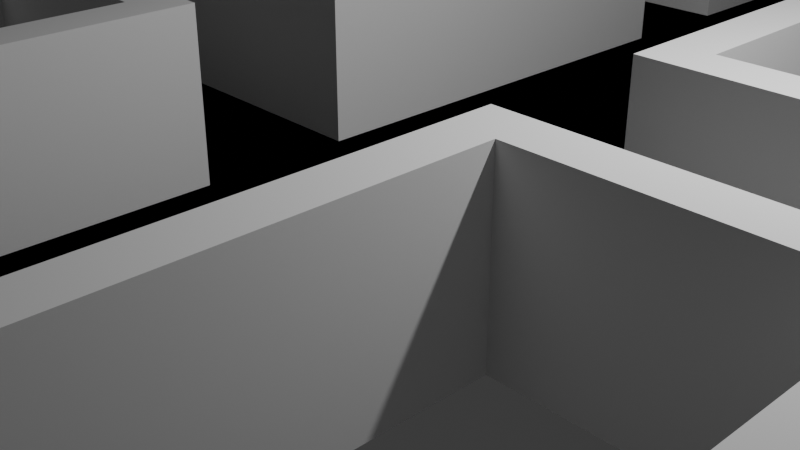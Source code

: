 # Source: level1.blend  (saved by Blender 4.2.66; exported with 4.5.12 LTS)
import bpy
from mathutils import Matrix  # noqa: F401  (used for matrix-valued properties, if any)

bpy.ops.wm.read_factory_settings(use_empty=True)
scene = bpy.context.scene
scene.name = 'Scene'

# ---- collections
col_collection = bpy.data.collections.new('Collection'); scene.collection.children.link(col_collection)

# ---- world
world_world = bpy.data.worlds.new('World'); scene.world = world_world
world_world.use_nodes = True; world_world.node_tree.nodes.clear()
_N = world_world.node_tree.nodes; _L = world_world.node_tree.links
n0 = _N.new('ShaderNodeOutputWorld'); n0.name = 'World Output'; n0.location = (300, 300)
n1 = _N.new('ShaderNodeBackground'); n1.name = 'Background'; n1.location = (10, 300)
n1.inputs[0].default_value = (0.05088, 0.05088, 0.05088, 1.0)
_L.new(n1.outputs[0], n0.inputs[0])
n0.is_active_output = True
world_world.color = (0.05088, 0.05088, 0.05088)
world_world.sun_shadow_jitter_overblur = 0.0

# ---- cameras
cam_camera = bpy.data.cameras.new('Camera')
cam_camera.clip_end = 100.0
cam_camera.ortho_scale = 7.314

# ---- lights
light_light = bpy.data.lights.new('Light', 'POINT')
light_light.energy = 1000.0
light_light.shadow_soft_size = 0.1

# ---- meshes
me_floor_001 = bpy.data.meshes.new('Floor.001')
me_floor_001.from_pydata([(-2.5, -10.0, 0.0), (2.5, -10.0, 0.0), (-2.5, 10.0, 0.0), (2.5, 10.0, 0.0), (-2.5, 9.2, 0.0), (-2.5, 6.413, 0.0), (-2.5, 1.403, 0.0), (-2.5, -1.417, 0.0), (2.5, -1.417, 0.0), (2.5, 1.403, 0.0), (2.5, 6.413, 0.0), (2.5, 9.2, 0.0), (5.5, -1.417, 0.0), (5.5, 1.403, 0.0), (-5.5, 1.409, 0.0), (-5.5, -1.39, 0.0), (5.5, 6.413, 0.0), (5.5, 9.2, 0.0), (-5.5, 9.2, 0.0), (-5.5, 6.413, 0.0), (10.5, -1.417, 0.0), (10.5, 1.403, 0.0), (5.5, 4.0, 0.0), (10.5, 4.0, 0.0), (5.5, -4.0, 0.0), (10.5, -4.0, 0.0), (10.5, 6.413, 0.0), (10.5, 9.2, 0.0), (5.5, 10.0, 0.0), (10.5, 10.0, 0.0), (5.5, 5.0, 0.0), (10.5, 5.0, 0.0), (-10.5, 9.2, 0.0), (-10.5, 6.413, 0.0), (-5.5, 10.0, 0.0), (-10.5, 10.0, 0.0), (-10.5, 1.416, 0.0), (-10.5, -1.362, 0.0), (-5.5, -2.314, 0.0), (-10.5, -2.286, 0.0), (-5.575, 13.0, 0.0), (5.575, 13.0, 0.0), (0.0, -10.0, 0.0), (0.0, 10.0, 0.0), (0.0, -1.417, 0.0), (0.0, 1.403, 0.0), (0.0, 6.413, 0.0), (0.0, 9.2, 0.0), (0.0, 18.48, 0.0), (-2.0, -0.9217, 0.0), (-2.0, -9.5, 0.0), (0.0, -9.5, 0.0), (2.0, -9.5, 0.0), (2.0, 8.7, 0.0), (2.0, 10.21, 0.0), (-2.0, 10.21, 0.0), (-2.0, 8.7, 0.0), (-2.0, 6.913, 0.0), (-2.0, 0.9014, 0.0), (2.0, -0.9172, 0.0), (2.0, 0.9025, 0.0), (2.0, 6.913, 0.0), (6.0, 0.9025, 0.0), (6.0, -0.9172, 0.0), (-6.0, -0.885, 0.0), (-6.0, 0.9102, 0.0), (6.0, 8.7, 0.0), (6.0, 6.913, 0.0), (-6.0, 6.913, 0.0), (-6.0, 8.7, 0.0), (10.0, -1.417, 0.0), (10.0, 1.403, 0.0), (10.0, 3.5, 0.0), (6.0, 3.5, 0.0), (6.0, -3.5, 0.0), (10.0, -3.5, 0.0), (10.0, 6.413, 0.0), (10.0, 9.2, 0.0), (10.0, 9.5, 0.0), (6.0, 9.5, 0.0), (6.0, 5.5, 0.0), (10.0, 5.5, 0.0), (-10.0, 9.2, 0.0), (-10.0, 6.413, 0.0), (-6.0, 9.5, 0.0), (-10.0, 9.5, 0.0), (-10.0, 1.416, 0.0), (-10.0, -1.362, 0.0), (-10.0, -1.789, 0.0), (-6.0, -1.811, 0.0), (0.0, 17.78, 0.0), (-4.861, 13.0, 0.0), (4.861, 13.0, 0.0), (-2.0, -0.9217, 2.0), (-2.0, -9.5, 2.0), (0.0, -9.5, 2.0), (2.0, -9.5, 2.0), (2.0, 8.7, 2.0), (2.0, 10.21, 2.0), (-2.0, 10.21, 2.0), (-2.0, 8.7, 2.0), (-2.0, 6.913, 2.0), (-2.0, 0.9014, 2.0), (2.0, -0.9172, 2.0), (2.0, 0.9025, 2.0), (2.0, 6.913, 2.0), (6.0, 0.9025, 2.0), (6.0, -0.9172, 2.0), (-6.0, -0.885, 2.0), (-6.0, 0.9102, 2.0), (6.0, 8.7, 2.0), (6.0, 6.913, 2.0), (-6.0, 6.913, 2.0), (-6.0, 8.7, 2.0), (10.0, -1.417, 2.0), (10.0, 1.403, 2.0), (10.0, 3.5, 2.0), (6.0, 3.5, 2.0), (6.0, -3.5, 2.0), (10.0, -3.5, 2.0), (10.0, 6.413, 2.0), (10.0, 9.2, 2.0), (10.0, 9.5, 2.0), (6.0, 9.5, 2.0), (6.0, 5.5, 2.0), (10.0, 5.5, 2.0), (-10.0, 9.2, 2.0), (-10.0, 6.413, 2.0), (-6.0, 9.5, 2.0), (-10.0, 9.5, 2.0), (-10.0, 1.416, 2.0), (-10.0, -1.362, 2.0), (-10.0, -1.789, 2.0), (-6.0, -1.811, 2.0), (0.0, 17.78, 2.0), (-4.861, 13.0, 2.0), (4.861, 13.0, 2.0), (-2.5, -1.417, 2.0), (-2.5, -10.0, 2.0), (0.0, -10.0, 2.0), (2.5, -10.0, 2.0), (2.5, 9.2, 2.0), (2.5, 10.0, 2.0), (-2.5, 10.0, 2.0), (-2.5, 9.2, 2.0), (-2.5, 6.413, 2.0), (-2.5, 1.403, 2.0), (2.5, -1.417, 2.0), (2.5, 1.403, 2.0), (2.5, 6.413, 2.0), (5.5, 1.403, 2.0), (5.5, -1.417, 2.0), (-5.5, -1.39, 2.0), (-5.5, 1.409, 2.0), (5.5, 9.2, 2.0), (5.5, 6.413, 2.0), (-5.5, 6.413, 2.0), (-5.5, 9.2, 2.0), (10.5, -1.417, 2.0), (10.5, 1.403, 2.0), (10.5, 4.0, 2.0), (5.5, 4.0, 2.0), (5.5, -4.0, 2.0), (10.5, -4.0, 2.0), (10.5, 6.413, 2.0), (10.5, 9.2, 2.0), (10.5, 10.0, 2.0), (5.5, 10.0, 2.0), (5.5, 5.0, 2.0), (10.5, 5.0, 2.0), (-10.5, 9.2, 2.0), (-10.5, 6.413, 2.0), (-5.5, 10.0, 2.0), (-10.5, 10.0, 2.0), (-10.5, 1.416, 2.0), (-10.5, -1.362, 2.0), (-10.5, -2.286, 2.0), (-5.5, -2.314, 2.0), (0.0, 18.48, 2.0), (-5.575, 13.0, 2.0), (5.575, 13.0, 2.0)], [], [(47, 53, 54, 43), (51, 52, 59, 44), (44, 59, 60, 45), (45, 60, 61, 46), (46, 61, 53, 47), (60, 59, 63, 62), (49, 58, 65, 64), (53, 61, 67, 66), (57, 56, 69, 68), (62, 63, 70, 71), (62, 71, 72, 73), (70, 63, 74, 75), (66, 67, 76, 77), (66, 77, 78, 79), (76, 67, 80, 81), (68, 69, 82, 83), (82, 69, 84, 85), (68, 83, 86, 65), (65, 86, 87, 64), (64, 87, 88, 89), (43, 54, 92, 90), (55, 43, 90, 91), (57, 46, 47, 56), (58, 45, 46, 57), (49, 44, 45, 58), (50, 51, 44, 49), (56, 47, 43, 55), (10, 16, 155, 149), (37, 39, 176, 175), (70, 75, 119, 114), (55, 91, 135, 99), (17, 11, 141, 154), (38, 15, 152, 177), (59, 52, 96, 103), (75, 74, 118, 119), (91, 90, 134, 135), (6, 14, 153, 146), (39, 38, 177, 176), (72, 71, 115, 116), (88, 87, 131, 132), (15, 7, 137, 152), (14, 19, 156, 153), (58, 57, 101, 102), (62, 73, 117, 106), (64, 89, 133, 108), (8, 12, 151, 147), (36, 37, 175, 174), (73, 72, 116, 117), (89, 88, 132, 133), (13, 9, 148, 150), (33, 36, 174, 171), (56, 55, 99, 100), (68, 65, 109, 112), (9, 10, 149, 148), (18, 34, 172, 157), (1, 8, 147, 140), (35, 32, 170, 173), (54, 53, 97, 98), (71, 70, 114, 115), (87, 86, 130, 131), (5, 6, 146, 145), (34, 35, 173, 172), (52, 51, 95, 96), (69, 56, 100, 113), (2, 4, 144, 143), (32, 33, 171, 170), (50, 49, 93, 94), (57, 68, 112, 101), (86, 83, 127, 130), (11, 3, 142, 141), (16, 30, 168, 155), (94, 93, 137, 138), (96, 95, 139, 140), (98, 97, 141, 142), (100, 99, 143, 144), (102, 101, 145, 146), (103, 96, 140, 147), (105, 104, 148, 149), (104, 106, 150, 148), (107, 103, 147, 151), (93, 108, 152, 137), (109, 102, 146, 153), (97, 110, 154, 141), (111, 105, 149, 155), (101, 112, 156, 145), (113, 100, 144, 157), (115, 114, 158, 159), (117, 116, 160, 161), (106, 117, 161, 150), (116, 115, 159, 160), (119, 118, 162, 163), (114, 119, 163, 158), (118, 107, 151, 162), (121, 120, 164, 165), (123, 122, 166, 167), (110, 123, 167, 154), (122, 121, 165, 166), (125, 124, 168, 169), (120, 125, 169, 164), (124, 111, 155, 168), (127, 126, 170, 171), (129, 128, 172, 173), (126, 129, 173, 170), (128, 113, 157, 172), (130, 127, 171, 174), (131, 130, 174, 175), (112, 109, 153, 156), (133, 132, 176, 177), (108, 133, 177, 152), (132, 131, 175, 176), (135, 134, 178, 179), (99, 135, 179, 143), (136, 98, 142, 180), (95, 94, 138, 139), (134, 136, 180, 178), (92, 54, 98, 136), (74, 63, 107, 118), (61, 60, 104, 105), (48, 40, 179, 178), (19, 5, 145, 156), (51, 50, 94, 95), (77, 76, 120, 121), (40, 2, 143, 179), (4, 18, 157, 144), (3, 41, 180, 142), (20, 21, 159, 158), (0, 42, 139, 138), (23, 22, 161, 160), (79, 78, 122, 123), (41, 48, 178, 180), (22, 13, 150, 161), (66, 79, 123, 110), (21, 23, 160, 159), (78, 77, 121, 122), (24, 25, 163, 162), (90, 92, 136, 134), (81, 80, 124, 125), (60, 62, 106, 104), (25, 20, 158, 163), (76, 81, 125, 120), (63, 59, 103, 107), (12, 24, 162, 151), (80, 67, 111, 124), (26, 27, 165, 164), (83, 82, 126, 127), (49, 64, 108, 93), (29, 28, 167, 166), (65, 58, 102, 109), (28, 17, 154, 167), (27, 29, 166, 165), (85, 84, 128, 129), (53, 66, 110, 97), (30, 31, 169, 168), (7, 0, 138, 137), (82, 85, 129, 126), (67, 61, 105, 111), (31, 26, 164, 169), (42, 1, 140, 139), (84, 69, 113, 128)])
_uv = me_floor_001.uv_layers.new(name='UVMap')
_uv.uv.foreach_set('vector', [0.5, 0.92, 1.0, 0.9022, 0.8849, 1.0, 0.5, 1.0, 0.5, 0.02608, 0.9, 0.02608, 1.0, 0.4659, 0.5, 0.4477, 0.5, 0.4477, 0.9, 0.4659, 0.9, 0.5322, 0.5, 0.5504, 0.5, 0.5504, 1.0, 0.5322, 1.0, 0.8385, 0.5, 0.8206, 0.5, 0.8206, 0.9, 0.8385, 0.9, 0.9022, 0.5, 0.92, 1.0, 0.5322, 1.0, 0.4659, 1.0, 0.4477, 1.0, 0.5504, 0.0, 0.4659, 0.0, 0.5322, 0.0, 0.532, 0.0, 0.4661, 1.0, 0.9022, 1.0, 0.8385, 1.0, 0.8206, 1.0, 0.92, 0.0, 0.8385, 0.0, 0.9022, 0.0, 0.92, 0.0, 0.8206, 1.0, 0.5504, 1.0, 0.4477, 1.0, 0.4477, 1.0, 0.5504, 1.0, 0.5504, 1.0, 0.5504, 1.0, 0.5504, 1.0, 0.5504, 1.0, 0.4477, 1.0, 0.4477, 1.0, 0.4477, 1.0, 0.4477, 1.0, 0.92, 1.0, 0.8206, 1.0, 0.8206, 1.0, 0.92, 1.0, 0.92, 1.0, 0.92, 1.0, 0.92, 1.0, 0.92, 1.0, 0.8206, 1.0, 0.8206, 1.0, 0.8206, 1.0, 0.8206, 0.0, 0.8206, 0.0, 0.92, 0.0, 0.92, 0.0, 0.8206, 0.0, 0.92, 0.0, 0.92, 0.0, 0.92, 0.0, 0.92, 0.0, 0.8206, 0.0, 0.8206, 0.0, 0.8206, 0.0, 0.8206, 0.0, 0.8206, 0.0, 0.8206, 0.0, 0.8206, 0.0, 0.8206, 0.0, 0.8206, 0.0, 0.8206, 0.0, 0.8206, 0.0, 0.8206, 0.5, 1.0, 0.8849, 1.0, 0.9584, 1.0, 0.5, 1.0, 0.1151, 1.0, 0.5, 1.0, 0.5, 1.0, 0.04163, 1.0, 0.1, 0.8385, 0.5, 0.8206, 0.5, 0.92, 0.1, 0.9022, 0.0, 0.5322, 0.5, 0.5504, 0.5, 0.8206, 0.0, 0.8385, 0.1, 0.4657, 0.5, 0.4477, 0.5, 0.5504, 0.1, 0.5321, 0.1, 0.02608, 0.5, 0.02608, 0.5, 0.4477, 0.0, 0.4659, 0.0, 0.9022, 0.5, 0.92, 0.5, 1.0, 0.1151, 1.0, 0.0, 0.0, 0.0, 0.0, 0.0, 0.0, 0.0, 0.0, 0.0, 0.0, 0.0, 0.0, 0.0, 0.0, 0.0, 0.0, 1.0, 0.4477, 1.0, 0.4477, 1.0, 0.4477, 1.0, 0.4477, 0.1151, 1.0, 0.04163, 1.0, 0.04163, 1.0, 0.1151, 1.0, 0.0, 0.0, 0.0, 0.0, 0.0, 0.0, 0.0, 0.0, 0.0, 0.0, 0.0, 0.0, 0.0, 0.0, 0.0, 0.0, 1.0, 0.4659, 0.9, 0.02608, 0.9, 0.02608, 1.0, 0.4659, 1.0, 0.4477, 1.0, 0.4477, 1.0, 0.4477, 1.0, 0.4477, 0.04163, 1.0, 0.5, 1.0, 0.5, 1.0, 0.04163, 1.0, 0.0, 0.0, 0.0, 0.0, 0.0, 0.0, 0.0, 0.0, 0.0, 0.0, 0.0, 0.0, 0.0, 0.0, 0.0, 0.0, 1.0, 0.5504, 1.0, 0.5504, 1.0, 0.5504, 1.0, 0.5504, 0.0, 0.8206, 0.0, 0.8206, 0.0, 0.8206, 0.0, 0.8206, 0.0, 0.0, 0.0, 0.0, 0.0, 0.0, 0.0, 0.0, 0.0, 0.0, 0.0, 0.0, 0.0, 0.0, 0.0, 0.0, 0.0, 0.5322, 0.0, 0.8385, 0.0, 0.8385, 0.0, 0.5322, 1.0, 0.5504, 1.0, 0.5504, 1.0, 0.5504, 1.0, 0.5504, 0.0, 0.8206, 0.0, 0.8206, 0.0, 0.8206, 0.0, 0.8206, 0.0, 0.0, 0.0, 0.0, 0.0, 0.0, 0.0, 0.0, 0.0, 0.0, 0.0, 0.0, 0.0, 0.0, 0.0, 0.0, 1.0, 0.5504, 1.0, 0.5504, 1.0, 0.5504, 1.0, 0.5504, 0.0, 0.8206, 0.0, 0.8206, 0.0, 0.8206, 0.0, 0.8206, 0.0, 0.0, 0.0, 0.0, 0.0, 0.0, 0.0, 0.0, 0.0, 0.0, 0.0, 0.0, 0.0, 0.0, 0.0, 0.0, 0.0, 0.9022, 0.1151, 1.0, 0.1151, 1.0, 0.0, 0.9022, 0.0, 0.8206, 0.0, 0.8206, 0.0, 0.8206, 0.0, 0.8206, 0.0, 0.0, 0.0, 0.0, 0.0, 0.0, 0.0, 0.0, 0.0, 0.0, 0.0, 0.0, 0.0, 0.0, 0.0, 0.0, 0.0, 0.0, 0.0, 0.0, 0.0, 0.0, 0.0, 0.0, 0.0, 0.0, 0.0, 0.0, 0.0, 0.0, 0.0, 0.0, 0.8849, 1.0, 1.0, 0.9022, 1.0, 0.9022, 0.8849, 1.0, 1.0, 0.5504, 1.0, 0.4477, 1.0, 0.4477, 1.0, 0.5504, 0.0, 0.8206, 0.0, 0.8206, 0.0, 0.8206, 0.0, 0.8206, 0.0, 0.0, 0.0, 0.0, 0.0, 0.0, 0.0, 0.0, 0.0, 0.0, 0.0, 0.0, 0.0, 0.0, 0.0, 0.0, 0.9, 0.02608, 0.5, 0.02608, 0.5, 0.02608, 0.9, 0.02608, 0.0, 0.92, 0.0, 0.9022, 0.0, 0.9022, 0.0, 0.92, 0.0, 0.0, 0.0, 0.0, 0.0, 0.0, 0.0, 0.0, 0.0, 0.0, 0.0, 0.0, 0.0, 0.0, 0.0, 0.0, 0.1, 0.02608, 0.0, 0.4659, 0.0, 0.4659, 0.1, 0.02608, 0.0, 0.8385, 0.0, 0.8206, 0.0, 0.8206, 0.0, 0.8385, 0.0, 0.8206, 0.0, 0.8206, 0.0, 0.8206, 0.0, 0.8206, 0.0, 0.0, 0.0, 0.0, 0.0, 0.0, 0.0, 0.0, 0.0, 0.0, 0.0, 0.0, 0.0, 0.0, 0.0, 0.0, 0.1, 0.02608, 0.0, 0.4659, 0.0, 0.4477, 0.0, 0.0, 0.9, 0.02608, 0.5, 0.02608, 0.5, 0.0, 1.0, 0.0, 0.8849, 1.0, 1.0, 0.9022, 1.0, 0.92, 1.0, 1.0, 0.0, 0.9022, 0.1151, 1.0, 0.0, 1.0, 0.0, 0.92, 0.0, 0.5322, 0.0, 0.8385, 0.0, 0.8206, 0.0, 0.5504, 1.0, 0.4659, 0.9, 0.02608, 1.0, 0.0, 1.0, 0.4477, 1.0, 0.8385, 1.0, 0.5322, 1.0, 0.5504, 1.0, 0.8206, 1.0, 0.5322, 1.0, 0.5504, 1.0, 0.5504, 1.0, 0.5504, 1.0, 0.4477, 1.0, 0.4659, 1.0, 0.4477, 1.0, 0.4477, 0.0, 0.4659, 0.0, 0.4661, 0.0, 0.4477, 0.0, 0.4477, 0.0, 0.532, 0.0, 0.5322, 0.0, 0.5504, 0.0, 0.5504, 1.0, 0.9022, 1.0, 0.92, 1.0, 0.92, 1.0, 0.92, 1.0, 0.8206, 1.0, 0.8385, 1.0, 0.8206, 1.0, 0.8206, 0.0, 0.8385, 0.0, 0.8206, 0.0, 0.8206, 0.0, 0.8206, 0.0, 0.92, 0.0, 0.9022, 0.0, 0.92, 0.0, 0.92, 1.0, 0.5504, 1.0, 0.4477, 1.0, 0.4477, 1.0, 0.5504, 1.0, 0.5504, 1.0, 0.5504, 1.0, 0.5504, 1.0, 0.5504, 1.0, 0.5504, 1.0, 0.5504, 1.0, 0.5504, 1.0, 0.5504, 1.0, 0.5504, 1.0, 0.5504, 1.0, 0.5504, 1.0, 0.5504, 1.0, 0.4477, 1.0, 0.4477, 1.0, 0.4477, 1.0, 0.4477, 1.0, 0.4477, 1.0, 0.4477, 1.0, 0.4477, 1.0, 0.4477, 1.0, 0.4477, 1.0, 0.4477, 1.0, 0.4477, 1.0, 0.4477, 1.0, 0.92, 1.0, 0.8206, 1.0, 0.8206, 1.0, 0.92, 1.0, 0.92, 1.0, 0.92, 1.0, 0.92, 1.0, 0.92, 1.0, 0.92, 1.0, 0.92, 1.0, 0.92, 1.0, 0.92, 1.0, 0.92, 1.0, 0.92, 1.0, 0.92, 1.0, 0.92, 1.0, 0.8206, 1.0, 0.8206, 1.0, 0.8206, 1.0, 0.8206, 1.0, 0.8206, 1.0, 0.8206, 1.0, 0.8206, 1.0, 0.8206, 1.0, 0.8206, 1.0, 0.8206, 1.0, 0.8206, 1.0, 0.8206, 0.0, 0.8206, 0.0, 0.92, 0.0, 0.92, 0.0, 0.8206, 0.0, 0.92, 0.0, 0.92, 0.0, 0.92, 0.0, 0.92, 0.0, 0.92, 0.0, 0.92, 0.0, 0.92, 0.0, 0.92, 0.0, 0.92, 0.0, 0.92, 0.0, 0.92, 0.0, 0.92, 0.0, 0.8206, 0.0, 0.8206, 0.0, 0.8206, 0.0, 0.8206, 0.0, 0.8206, 0.0, 0.8206, 0.0, 0.8206, 0.0, 0.8206, 0.0, 0.8206, 0.0, 0.8206, 0.0, 0.8206, 0.0, 0.8206, 0.0, 0.8206, 0.0, 0.8206, 0.0, 0.8206, 0.0, 0.8206, 0.0, 0.8206, 0.0, 0.8206, 0.0, 0.8206, 0.0, 0.8206, 0.0, 0.8206, 0.0, 0.8206, 0.0, 0.8206, 0.0, 0.8206, 0.04163, 1.0, 0.5, 1.0, 0.5, 1.0, 0.0, 1.0, 0.1151, 1.0, 0.04163, 1.0, 0.0, 1.0, 0.0, 1.0, 0.9584, 1.0, 0.8849, 1.0, 1.0, 1.0, 1.0, 1.0, 0.5, 0.02608, 0.1, 0.02608, 0.0, 0.0, 0.5, 0.0, 0.5, 1.0, 0.9584, 1.0, 1.0, 1.0, 0.5, 1.0, 0.9584, 1.0, 0.8849, 1.0, 0.8849, 1.0, 0.9584, 1.0, 1.0, 0.4477, 1.0, 0.4477, 1.0, 0.4477, 1.0, 0.4477, 1.0, 0.8385, 1.0, 0.5322, 1.0, 0.5322, 1.0, 0.8385, 0.0, 0.0, 0.0, 0.0, 0.0, 0.0, 0.0, 0.0, 0.0, 0.0, 0.0, 0.0, 0.0, 0.0, 0.0, 0.0, 0.5, 0.02608, 0.1, 0.02608, 0.1, 0.02608, 0.5, 0.02608, 1.0, 0.92, 1.0, 0.8206, 1.0, 0.8206, 1.0, 0.92, 0.0, 0.0, 0.0, 0.0, 0.0, 0.0, 0.0, 0.0, 0.0, 0.0, 0.0, 0.0, 0.0, 0.0, 0.0, 0.0, 0.0, 0.0, 0.0, 0.0, 0.0, 0.0, 0.0, 0.0, 0.0, 0.0, 0.0, 0.0, 0.0, 0.0, 0.0, 0.0, 0.0, 0.0, 0.0, 0.0, 0.0, 0.0, 0.0, 0.0, 0.0, 0.0, 0.0, 0.0, 0.0, 0.0, 0.0, 0.0, 1.0, 0.92, 1.0, 0.92, 1.0, 0.92, 1.0, 0.92, 0.0, 0.0, 0.0, 0.0, 0.0, 0.0, 0.0, 0.0, 0.0, 0.0, 0.0, 0.0, 0.0, 0.0, 0.0, 0.0, 1.0, 0.92, 1.0, 0.92, 1.0, 0.92, 1.0, 0.92, 0.0, 0.0, 0.0, 0.0, 0.0, 0.0, 0.0, 0.0, 1.0, 0.92, 1.0, 0.92, 1.0, 0.92, 1.0, 0.92, 0.0, 0.0, 0.0, 0.0, 0.0, 0.0, 0.0, 0.0, 0.5, 1.0, 0.9584, 1.0, 0.9584, 1.0, 0.5, 1.0, 1.0, 0.8206, 1.0, 0.8206, 1.0, 0.8206, 1.0, 0.8206, 1.0, 0.5322, 1.0, 0.5504, 1.0, 0.5504, 1.0, 0.5322, 0.0, 0.0, 0.0, 0.0, 0.0, 0.0, 0.0, 0.0, 1.0, 0.8206, 1.0, 0.8206, 1.0, 0.8206, 1.0, 0.8206, 1.0, 0.4477, 1.0, 0.4659, 1.0, 0.4659, 1.0, 0.4477, 0.0, 0.0, 0.0, 0.0, 0.0, 0.0, 0.0, 0.0, 1.0, 0.8206, 1.0, 0.8206, 1.0, 0.8206, 1.0, 0.8206, 0.0, 0.0, 0.0, 0.0, 0.0, 0.0, 0.0, 0.0, 0.0, 0.8206, 0.0, 0.92, 0.0, 0.92, 0.0, 0.8206, 0.0, 0.4659, 0.0, 0.4661, 0.0, 0.4661, 0.0, 0.4659, 0.0, 0.0, 0.0, 0.0, 0.0, 0.0, 0.0, 0.0, 0.0, 0.532, 0.0, 0.5322, 0.0, 0.5322, 0.0, 0.532, 0.0, 0.0, 0.0, 0.0, 0.0, 0.0, 0.0, 0.0, 0.0, 0.0, 0.0, 0.0, 0.0, 0.0, 0.0, 0.0, 0.0, 0.92, 0.0, 0.92, 0.0, 0.92, 0.0, 0.92, 1.0, 0.9022, 1.0, 0.92, 1.0, 0.92, 1.0, 0.9022, 0.0, 0.0, 0.0, 0.0, 0.0, 0.0, 0.0, 0.0, 0.0, 0.0, 0.0, 0.0, 0.0, 0.0, 0.0, 0.0, 0.0, 0.92, 0.0, 0.92, 0.0, 0.92, 0.0, 0.92, 1.0, 0.8206, 1.0, 0.8385, 1.0, 0.8385, 1.0, 0.8206, 0.0, 0.0, 0.0, 0.0, 0.0, 0.0, 0.0, 0.0, 0.0, 0.0, 0.0, 0.0, 0.0, 0.0, 0.0, 0.0, 0.0, 0.92, 0.0, 0.92, 0.0, 0.92, 0.0, 0.92])
me_floor_001.use_mirror_y = True
me_floor_001.update()
me_walkmesh = bpy.data.meshes.new('WalkMesh')
me_walkmesh.from_pydata([(0.0, 10.0, 0.0), (0.0, -1.417, 0.0), (0.0, 1.403, 0.0), (0.0, 6.413, 0.0), (0.0, 9.2, 0.0), (-2.0, -0.9217, 0.0), (-2.0, -9.5, 0.0), (0.0, -9.5, 0.0), (2.0, -9.5, 0.0), (2.0, 8.7, 0.0), (2.0, 10.21, 0.0), (-2.0, 10.21, 0.0), (-2.0, 8.7, 0.0), (-2.0, 6.913, 0.0), (-2.0, 0.9014, 0.0), (2.0, -0.9172, 0.0), (2.0, 0.9025, 0.0), (2.0, 6.913, 0.0), (6.0, 0.9025, 0.0), (6.0, -0.9172, 0.0), (-6.0, -0.885, 0.0), (-6.0, 0.9102, 0.0), (6.0, 8.7, 0.0), (6.0, 6.913, 0.0), (-6.0, 6.913, 0.0), (-6.0, 8.7, 0.0), (10.0, -1.417, 0.0), (10.0, 1.403, 0.0), (10.0, 3.5, 0.0), (6.0, 3.5, 0.0), (6.0, -3.5, 0.0), (10.0, -3.5, 0.0), (10.0, 6.413, 0.0), (10.0, 9.2, 0.0), (10.0, 9.5, 0.0), (6.0, 9.5, 0.0), (6.0, 5.5, 0.0), (10.0, 5.5, 0.0), (-10.0, 9.2, 0.0), (-10.0, 6.413, 0.0), (-6.0, 9.5, 0.0), (-10.0, 9.5, 0.0), (-10.0, 1.416, 0.0), (-10.0, -1.362, 0.0), (-10.0, -1.789, 0.0), (-6.0, -1.811, 0.0), (0.0, 17.78, 0.0), (-4.861, 13.0, 0.0), (4.861, 13.0, 0.0)], [], [(4, 9, 10, 0), (7, 8, 15, 1), (1, 15, 16, 2), (2, 16, 17, 3), (3, 17, 9, 4), (16, 15, 19, 18), (5, 14, 21, 20), (9, 17, 23, 22), (13, 12, 25, 24), (18, 19, 26, 27), (18, 27, 28, 29), (26, 19, 30, 31), (22, 23, 32, 33), (22, 33, 34, 35), (32, 23, 36, 37), (24, 25, 38, 39), (38, 25, 40, 41), (24, 39, 42, 21), (21, 42, 43, 20), (20, 43, 44, 45), (0, 10, 48, 46), (11, 0, 46, 47), (13, 3, 4, 12), (14, 2, 3, 13), (5, 1, 2, 14), (6, 7, 1, 5), (12, 4, 0, 11)])
_uv = me_walkmesh.uv_layers.new(name='UVMap')
_uv.uv.foreach_set('vector', [0.5, 0.92, 1.0, 0.9022, 0.8849, 1.0, 0.5, 1.0, 0.5, 0.02608, 0.9, 0.02608, 1.0, 0.4659, 0.5, 0.4477, 0.5, 0.4477, 0.9, 0.4659, 0.9, 0.5322, 0.5, 0.5504, 0.5, 0.5504, 1.0, 0.5322, 1.0, 0.8385, 0.5, 0.8206, 0.5, 0.8206, 0.9, 0.8385, 0.9, 0.9022, 0.5, 0.92, 1.0, 0.5322, 1.0, 0.4659, 1.0, 0.4477, 1.0, 0.5504, 0.0, 0.4659, 0.0, 0.5322, 0.0, 0.532, 0.0, 0.4661, 1.0, 0.9022, 1.0, 0.8385, 1.0, 0.8206, 1.0, 0.92, 0.0, 0.8385, 0.0, 0.9022, 0.0, 0.92, 0.0, 0.8206, 1.0, 0.5504, 1.0, 0.4477, 1.0, 0.4477, 1.0, 0.5504, 1.0, 0.5504, 1.0, 0.5504, 1.0, 0.5504, 1.0, 0.5504, 1.0, 0.4477, 1.0, 0.4477, 1.0, 0.4477, 1.0, 0.4477, 1.0, 0.92, 1.0, 0.8206, 1.0, 0.8206, 1.0, 0.92, 1.0, 0.92, 1.0, 0.92, 1.0, 0.92, 1.0, 0.92, 1.0, 0.8206, 1.0, 0.8206, 1.0, 0.8206, 1.0, 0.8206, 0.0, 0.8206, 0.0, 0.92, 0.0, 0.92, 0.0, 0.8206, 0.0, 0.92, 0.0, 0.92, 0.0, 0.92, 0.0, 0.92, 0.0, 0.8206, 0.0, 0.8206, 0.0, 0.8206, 0.0, 0.8206, 0.0, 0.8206, 0.0, 0.8206, 0.0, 0.8206, 0.0, 0.8206, 0.0, 0.8206, 0.0, 0.8206, 0.0, 0.8206, 0.0, 0.8206, 0.5, 1.0, 0.8849, 1.0, 0.9584, 1.0, 0.5, 1.0, 0.1151, 1.0, 0.5, 1.0, 0.5, 1.0, 0.04163, 1.0, 0.1, 0.8385, 0.5, 0.8206, 0.5, 0.92, 0.1, 0.9022, 0.0, 0.5322, 0.5, 0.5504, 0.5, 0.8206, 0.0, 0.8385, 0.1, 0.4657, 0.5, 0.4477, 0.5, 0.5504, 0.1, 0.5321, 0.1, 0.02608, 0.5, 0.02608, 0.5, 0.4477, 0.0, 0.4659, 0.0, 0.9022, 0.5, 0.92, 0.5, 1.0, 0.1151, 1.0])
me_walkmesh.use_mirror_y = True
me_walkmesh.update()
me_cube = bpy.data.meshes.new('Cube')
me_cube.from_pydata([(-1.0, -1.0, -1.0), (-1.0, -1.0, 1.0), (-1.0, 1.0, -1.0), (-1.0, 1.0, 1.0), (1.0, -1.0, -1.0), (1.0, -1.0, 1.0), (1.0, 1.0, -1.0), (1.0, 1.0, 1.0)], [], [(0, 1, 3, 2), (2, 3, 7, 6), (6, 7, 5, 4), (4, 5, 1, 0), (2, 6, 4, 0), (7, 3, 1, 5)])
_uv = me_cube.uv_layers.new(name='UVMap')
_uv.uv.foreach_set('vector', [0.375, 0.0, 0.625, 0.0, 0.625, 0.25, 0.375, 0.25, 0.375, 0.25, 0.625, 0.25, 0.625, 0.5, 0.375, 0.5, 0.375, 0.5, 0.625, 0.5, 0.625, 0.75, 0.375, 0.75, 0.375, 0.75, 0.625, 0.75, 0.625, 1.0, 0.375, 1.0, 0.125, 0.5, 0.375, 0.5, 0.375, 0.75, 0.125, 0.75, 0.625, 0.5, 0.875, 0.5, 0.875, 0.75, 0.625, 0.75])
me_cube.update()
me_cube_001 = bpy.data.meshes.new('Cube.001')
me_cube_001.from_pydata([(-1.0, -1.0, -1.0), (-1.0, -1.0, 1.0), (-1.0, 1.0, -1.0), (-1.0, 1.0, 1.0), (1.0, -1.0, -1.0), (1.0, -1.0, 1.0), (1.0, 1.0, -1.0), (1.0, 1.0, 1.0)], [], [(0, 1, 3, 2), (2, 3, 7, 6), (6, 7, 5, 4), (4, 5, 1, 0), (2, 6, 4, 0), (7, 3, 1, 5)])
_uv = me_cube_001.uv_layers.new(name='UVMap')
_uv.uv.foreach_set('vector', [0.375, 0.0, 0.625, 0.0, 0.625, 0.25, 0.375, 0.25, 0.375, 0.25, 0.625, 0.25, 0.625, 0.5, 0.375, 0.5, 0.375, 0.5, 0.625, 0.5, 0.625, 0.75, 0.375, 0.75, 0.375, 0.75, 0.625, 0.75, 0.625, 1.0, 0.375, 1.0, 0.125, 0.5, 0.375, 0.5, 0.375, 0.75, 0.125, 0.75, 0.625, 0.5, 0.875, 0.5, 0.875, 0.75, 0.625, 0.75])
me_cube_001.update()
me_cube_002 = bpy.data.meshes.new('Cube.002')
me_cube_002.from_pydata([(-1.0, -1.0, -1.0), (-1.0, -1.0, 1.0), (-1.0, 1.0, -1.0), (-1.0, 1.0, 1.0), (1.0, -1.0, -1.0), (1.0, -1.0, 1.0), (1.0, 1.0, -1.0), (1.0, 1.0, 1.0)], [], [(0, 1, 3, 2), (2, 3, 7, 6), (6, 7, 5, 4), (4, 5, 1, 0), (2, 6, 4, 0), (7, 3, 1, 5)])
_uv = me_cube_002.uv_layers.new(name='UVMap')
_uv.uv.foreach_set('vector', [0.375, 0.0, 0.625, 0.0, 0.625, 0.25, 0.375, 0.25, 0.375, 0.25, 0.625, 0.25, 0.625, 0.5, 0.375, 0.5, 0.375, 0.5, 0.625, 0.5, 0.625, 0.75, 0.375, 0.75, 0.375, 0.75, 0.625, 0.75, 0.625, 1.0, 0.375, 1.0, 0.125, 0.5, 0.375, 0.5, 0.375, 0.75, 0.125, 0.75, 0.625, 0.5, 0.875, 0.5, 0.875, 0.75, 0.625, 0.75])
me_cube_002.update()
me_cube_003 = bpy.data.meshes.new('Cube.003')
me_cube_003.from_pydata([(-1.0, -1.0, -1.0), (-1.0, -1.0, 1.0), (-1.0, 1.0, -1.0), (-1.0, 1.0, 1.0), (1.0, -1.0, -1.0), (1.0, -1.0, 1.0), (1.0, 1.0, -1.0), (1.0, 1.0, 1.0)], [], [(0, 1, 3, 2), (2, 3, 7, 6), (6, 7, 5, 4), (4, 5, 1, 0), (2, 6, 4, 0), (7, 3, 1, 5)])
_uv = me_cube_003.uv_layers.new(name='UVMap')
_uv.uv.foreach_set('vector', [0.375, 0.0, 0.625, 0.0, 0.625, 0.25, 0.375, 0.25, 0.375, 0.25, 0.625, 0.25, 0.625, 0.5, 0.375, 0.5, 0.375, 0.5, 0.625, 0.5, 0.625, 0.75, 0.375, 0.75, 0.375, 0.75, 0.625, 0.75, 0.625, 1.0, 0.375, 1.0, 0.125, 0.5, 0.375, 0.5, 0.375, 0.75, 0.125, 0.75, 0.625, 0.5, 0.875, 0.5, 0.875, 0.75, 0.625, 0.75])
me_cube_003.update()

# ---- objects
ob_light = bpy.data.objects.new('Light', light_light)
ob_camera = bpy.data.objects.new('Camera', cam_camera)
ob_floor = bpy.data.objects.new('Floor', me_floor_001)
ob_walkmesh = bpy.data.objects.new('WalkMesh', me_walkmesh)
ob_redpanda = bpy.data.objects.new('RedPanda', me_cube)
ob_guarddog = bpy.data.objects.new('GuardDog', me_cube_001)
ob_bone = bpy.data.objects.new('Bone', me_cube_002)
ob_jewel = bpy.data.objects.new('Jewel', me_cube_003)

# ---- transforms, parenting, visibility, modifiers, constraints
ob_light.location = (4.076, 1.005, 5.904)
ob_light.rotation_euler = (0.6503, 0.05522, 1.866)
ob_light.lock_rotations_4d = False
ob_light.empty_display_type = 'ARROWS'
ob_light.color = (0.0, 0.0, 0.0, 0.0)
ob_light.lineart.crease_threshold = 0.0
ob_camera.location = (7.359, -6.926, 4.958)
ob_camera.rotation_euler = (1.109, 0.0, 0.8149)
ob_camera.lock_rotations_4d = False
ob_camera.empty_display_type = 'ARROWS'
ob_camera.color = (0.0, 0.0, 0.0, 0.0)
ob_camera.display_type = 'WIRE'
ob_camera.lineart.crease_threshold = 0.0
ob_floor.location = (0.0, 0.0, 0.0)
ob_floor.use_mesh_mirror_y = True
ob_walkmesh.location = (0.0, 0.0, 0.0)
ob_walkmesh.use_mesh_mirror_y = True
ob_redpanda.location = (0.0, -8.257, 0.5)
ob_redpanda.scale = (0.5, 0.5, 0.5)
ob_guarddog.location = (0.0, 8.975, 0.5)
ob_guarddog.scale = (0.5, 0.5, 0.5)
ob_bone.location = (7.959, -0.1666, 0.5)
ob_bone.scale = (0.5, 0.5, 0.5)
ob_jewel.location = (0.0, 14.0, 0.5)
ob_jewel.scale = (0.5, 0.5, 0.5)

# ---- collection membership
col_collection.objects.link(ob_light)
col_collection.objects.link(ob_camera)
col_collection.objects.link(ob_floor)
col_collection.objects.link(ob_walkmesh)
col_collection.objects.link(ob_redpanda)
col_collection.objects.link(ob_guarddog)
col_collection.objects.link(ob_bone)
col_collection.objects.link(ob_jewel)

# ---- scene / render settings (as saved in the file)
scene.camera = ob_camera
scene.frame_start = 1; scene.frame_end = 250; scene.frame_set(0)
scene.render.engine = 'BLENDER_EEVEE_NEXT'
bpy.context.view_layer.update()
